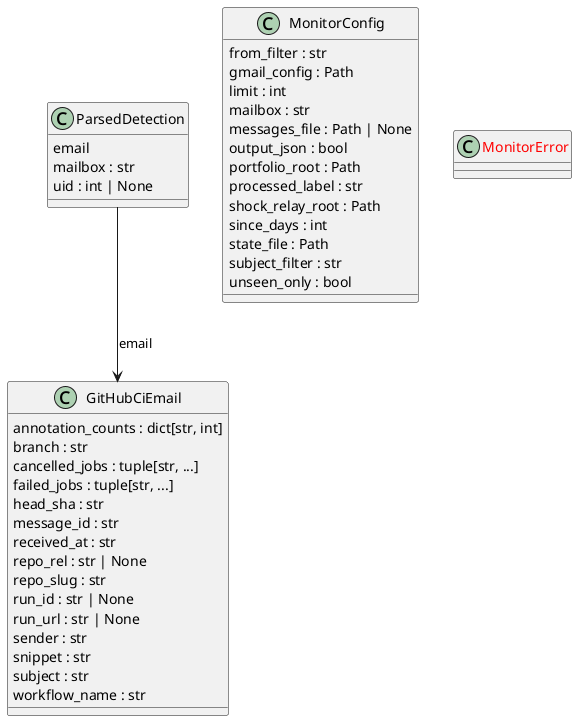

The diagram above was rendered by PlantUML. Its source (embedded in the PNG):
@startuml classes_traction-control
set namespaceSeparator none
class "GitHubCiEmail" as monitor_github_ci_emails.GitHubCiEmail {
  annotation_counts : dict[str, int]
  branch : str
  cancelled_jobs : tuple[str, ...]
  failed_jobs : tuple[str, ...]
  head_sha : str
  message_id : str
  received_at : str
  repo_rel : str | None
  repo_slug : str
  run_id : str | None
  run_url : str | None
  sender : str
  snippet : str
  subject : str
  workflow_name : str
}
class "MonitorConfig" as monitor_github_ci_emails.MonitorConfig {
  from_filter : str
  gmail_config : Path
  limit : int
  mailbox : str
  messages_file : Path | None
  output_json : bool
  portfolio_root : Path
  processed_label : str
  shock_relay_root : Path
  since_days : int
  state_file : Path
  subject_filter : str
  unseen_only : bool
}
class "<color:red>MonitorError</color>" as monitor_github_ci_emails.MonitorError {
}
class "ParsedDetection" as monitor_github_ci_emails.ParsedDetection {
  email
  mailbox : str
  uid : int | None
}
monitor_github_ci_emails.ParsedDetection --> monitor_github_ci_emails.GitHubCiEmail : email
@enduml